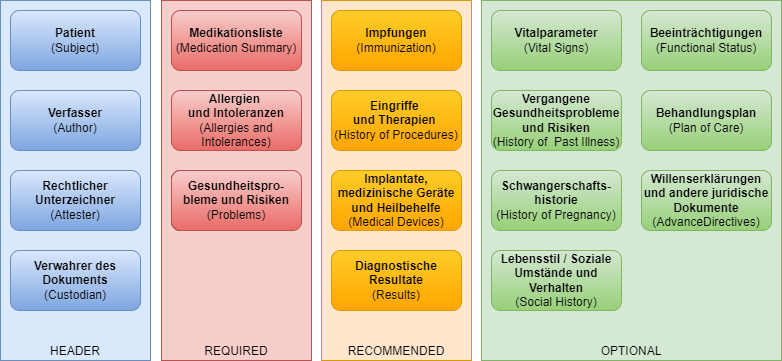

The diagram above was exported from draw.io. Its source (the exported page's mxGraphModel, read from the mxfile embedded in the PNG):
<mxGraphModel dx="1058" dy="797" grid="1" gridSize="10" guides="1" tooltips="1" connect="1" arrows="1" fold="1" page="1" pageScale="1.5" pageWidth="1169" pageHeight="827" background="none" math="0" shadow="0">
  <root>
    <mxCell id="0" />
    <mxCell id="1" parent="0" />
    <mxCell id="qOpGEsQ_TBf5H0c9DZj8-143" value="HEADER" style="rounded=0;whiteSpace=wrap;html=1;verticalAlign=bottom;strokeColor=#6c8ebf;fillColor=#dae8fc;" parent="1" vertex="1">
      <mxGeometry x="177" y="230" width="150" height="360" as="geometry" />
    </mxCell>
    <mxCell id="qOpGEsQ_TBf5H0c9DZj8-144" value="RECOMMENDED" style="rounded=0;whiteSpace=wrap;html=1;verticalAlign=bottom;strokeColor=#d79b00;fillColor=#ffe6cc;" parent="1" vertex="1">
      <mxGeometry x="498" y="230" width="150" height="360" as="geometry" />
    </mxCell>
    <mxCell id="qOpGEsQ_TBf5H0c9DZj8-145" value="OPTIONAL" style="rounded=0;whiteSpace=wrap;html=1;verticalAlign=bottom;strokeColor=#82b366;fillColor=#d5e8d4;" parent="1" vertex="1">
      <mxGeometry x="658" y="230" width="300" height="360" as="geometry" />
    </mxCell>
    <mxCell id="qOpGEsQ_TBf5H0c9DZj8-142" value="REQUIRED" style="rounded=0;whiteSpace=wrap;html=1;verticalAlign=bottom;strokeColor=#b85450;fillColor=#f8cecc;" parent="1" vertex="1">
      <mxGeometry x="338" y="230" width="150" height="360" as="geometry" />
    </mxCell>
    <mxCell id="qOpGEsQ_TBf5H0c9DZj8-123" value="&lt;b&gt;Patient&lt;/b&gt;&lt;div&gt;(Subject)&lt;/div&gt;" style="rounded=1;whiteSpace=wrap;html=1;fillColor=#dae8fc;gradientColor=#7ea6e0;strokeColor=#6c8ebf;" parent="1" vertex="1">
      <mxGeometry x="187" y="240" width="130" height="60" as="geometry" />
    </mxCell>
    <mxCell id="qOpGEsQ_TBf5H0c9DZj8-124" value="&lt;div&gt;&lt;b&gt;Rechtlicher Unterzeichner&lt;/b&gt;&lt;/div&gt;&lt;div&gt;(Attester)&lt;/div&gt;" style="rounded=1;whiteSpace=wrap;html=1;fillColor=#dae8fc;gradientColor=#7ea6e0;strokeColor=#6c8ebf;" parent="1" vertex="1">
      <mxGeometry x="187" y="400" width="130" height="60" as="geometry" />
    </mxCell>
    <mxCell id="qOpGEsQ_TBf5H0c9DZj8-125" value="&lt;b&gt;Verfasser&lt;/b&gt;&lt;div&gt;(Author)&lt;/div&gt;" style="rounded=1;whiteSpace=wrap;html=1;fillColor=#dae8fc;gradientColor=#7ea6e0;strokeColor=#6c8ebf;" parent="1" vertex="1">
      <mxGeometry x="187" y="320" width="130" height="60" as="geometry" />
    </mxCell>
    <mxCell id="qOpGEsQ_TBf5H0c9DZj8-126" value="&lt;div&gt;&lt;b&gt;Verwahrer des Dokuments&lt;/b&gt;&lt;/div&gt;(Custodian)" style="rounded=1;whiteSpace=wrap;html=1;fillColor=#dae8fc;gradientColor=#7ea6e0;strokeColor=#6c8ebf;" parent="1" vertex="1">
      <mxGeometry x="187" y="480" width="130" height="60" as="geometry" />
    </mxCell>
    <mxCell id="qOpGEsQ_TBf5H0c9DZj8-127" value="&lt;b&gt;Medikationsliste&lt;/b&gt;&lt;div&gt;(Medication Summary)&lt;/div&gt;" style="rounded=1;whiteSpace=wrap;html=1;fillColor=#f8cecc;gradientColor=#ea6b66;strokeColor=#b85450;" parent="1" vertex="1">
      <mxGeometry x="348" y="240" width="130" height="60" as="geometry" />
    </mxCell>
    <mxCell id="qOpGEsQ_TBf5H0c9DZj8-128" value="Attester" style="rounded=1;whiteSpace=wrap;html=1;" parent="1" vertex="1">
      <mxGeometry x="348" y="400" width="120" height="60" as="geometry" />
    </mxCell>
    <mxCell id="qOpGEsQ_TBf5H0c9DZj8-129" value="&lt;b&gt;Allergien&amp;nbsp;&lt;/b&gt;&lt;div&gt;&lt;b&gt;und Intoleranzen&lt;/b&gt;&lt;div&gt;(Allergies and Intolerances)&lt;/div&gt;&lt;/div&gt;" style="rounded=1;whiteSpace=wrap;html=1;fillColor=#f8cecc;gradientColor=#ea6b66;strokeColor=#b85450;" parent="1" vertex="1">
      <mxGeometry x="348" y="320" width="130" height="60" as="geometry" />
    </mxCell>
    <mxCell id="qOpGEsQ_TBf5H0c9DZj8-131" value="&lt;b&gt;Impfungen &lt;/b&gt;(Immunization)" style="rounded=1;whiteSpace=wrap;html=1;fillColor=#ffcd28;gradientColor=#ffa500;strokeColor=#d79b00;" parent="1" vertex="1">
      <mxGeometry x="508" y="240" width="130" height="60" as="geometry" />
    </mxCell>
    <mxCell id="qOpGEsQ_TBf5H0c9DZj8-132" value="&lt;b&gt;Implantate, medizinische Geräte und Heilbehelfe&lt;/b&gt;&lt;div&gt;(Medical Devices)&lt;/div&gt;" style="rounded=1;whiteSpace=wrap;html=1;fillColor=#ffcd28;gradientColor=#ffa500;strokeColor=#d79b00;" parent="1" vertex="1">
      <mxGeometry x="508" y="400" width="130" height="60" as="geometry" />
    </mxCell>
    <mxCell id="qOpGEsQ_TBf5H0c9DZj8-133" value="&lt;b&gt;Eingriffe&amp;nbsp;&lt;/b&gt;&lt;div&gt;&lt;b&gt;und Therapien&amp;nbsp;&lt;/b&gt;&lt;div&gt;(History of&amp;nbsp;Procedures)&lt;/div&gt;&lt;/div&gt;" style="rounded=1;whiteSpace=wrap;html=1;fillColor=#ffcd28;gradientColor=#ffa500;strokeColor=#d79b00;" parent="1" vertex="1">
      <mxGeometry x="508" y="320" width="130" height="60" as="geometry" />
    </mxCell>
    <mxCell id="qOpGEsQ_TBf5H0c9DZj8-134" value="&lt;b&gt;Diagnostische Resultate&lt;/b&gt;&lt;div&gt;(Results)&lt;/div&gt;" style="rounded=1;whiteSpace=wrap;html=1;fillColor=#ffcd28;gradientColor=#ffa500;strokeColor=#d79b00;" parent="1" vertex="1">
      <mxGeometry x="508" y="480" width="130" height="60" as="geometry" />
    </mxCell>
    <mxCell id="qOpGEsQ_TBf5H0c9DZj8-135" value="&lt;b&gt;Vitalparameter&lt;/b&gt;&lt;div&gt;(Vital Signs)&lt;/div&gt;" style="rounded=1;whiteSpace=wrap;html=1;fillColor=#d5e8d4;strokeColor=#82b366;gradientColor=#97d077;" parent="1" vertex="1">
      <mxGeometry x="668" y="240" width="130" height="60" as="geometry" />
    </mxCell>
    <mxCell id="qOpGEsQ_TBf5H0c9DZj8-136" value="&lt;b&gt;Schwangerschafts-historie&lt;/b&gt;&lt;div&gt;(History of Pregnancy)&lt;/div&gt;" style="rounded=1;whiteSpace=wrap;html=1;fillColor=#d5e8d4;strokeColor=#82b366;gradientColor=#97d077;" parent="1" vertex="1">
      <mxGeometry x="668" y="400" width="130" height="60" as="geometry" />
    </mxCell>
    <mxCell id="qOpGEsQ_TBf5H0c9DZj8-137" value="&lt;b&gt;Vergangene Gesundheitsprobleme und Risiken&lt;/b&gt;&lt;div&gt;(History of&amp;nbsp; Past Illness)&lt;/div&gt;" style="rounded=1;whiteSpace=wrap;html=1;fillColor=#d5e8d4;strokeColor=#82b366;gradientColor=#97d077;" parent="1" vertex="1">
      <mxGeometry x="668" y="320" width="130" height="60" as="geometry" />
    </mxCell>
    <mxCell id="qOpGEsQ_TBf5H0c9DZj8-138" value="&lt;b&gt;Lebensstil / Soziale Umstände und Verhalten&lt;/b&gt;&lt;div&gt;(Social History)&lt;/div&gt;" style="rounded=1;whiteSpace=wrap;html=1;fillColor=#d5e8d4;strokeColor=#82b366;gradientColor=#97d077;" parent="1" vertex="1">
      <mxGeometry x="668" y="480" width="130" height="60" as="geometry" />
    </mxCell>
    <mxCell id="qOpGEsQ_TBf5H0c9DZj8-139" value="&lt;b&gt;Beeinträchtigungen&lt;/b&gt;&lt;div&gt;(Functional Status)&lt;/div&gt;" style="rounded=1;whiteSpace=wrap;html=1;fillColor=#d5e8d4;strokeColor=#82b366;gradientColor=#97d077;" parent="1" vertex="1">
      <mxGeometry x="818" y="240" width="130" height="60" as="geometry" />
    </mxCell>
    <mxCell id="qOpGEsQ_TBf5H0c9DZj8-140" value="&lt;b&gt;Willenserklärungen und andere juridische Dokumente&lt;/b&gt; (AdvanceDirectives)" style="rounded=1;whiteSpace=wrap;html=1;fillColor=#d5e8d4;strokeColor=#82b366;gradientColor=#97d077;" parent="1" vertex="1">
      <mxGeometry x="818" y="400" width="130" height="60" as="geometry" />
    </mxCell>
    <mxCell id="qOpGEsQ_TBf5H0c9DZj8-141" value="&lt;b&gt;Behandlungsplan&lt;/b&gt;&lt;div&gt;(Plan of Care)&lt;/div&gt;" style="rounded=1;whiteSpace=wrap;html=1;fillColor=#d5e8d4;strokeColor=#82b366;gradientColor=#97d077;" parent="1" vertex="1">
      <mxGeometry x="818" y="320" width="130" height="60" as="geometry" />
    </mxCell>
    <mxCell id="qOpGEsQ_TBf5H0c9DZj8-146" value="&lt;b&gt;Gesundheitspro-bleme&amp;nbsp;&lt;/b&gt;&lt;b style=&quot;background-color: initial;&quot;&gt;und Risiken&lt;/b&gt;&lt;span style=&quot;background-color: initial;&quot;&gt; (Problems)&lt;/span&gt;" style="rounded=1;whiteSpace=wrap;html=1;fillColor=#f8cecc;gradientColor=#ea6b66;strokeColor=#b85450;" parent="1" vertex="1">
      <mxGeometry x="348" y="400" width="130" height="60" as="geometry" />
    </mxCell>
  </root>
</mxGraphModel>